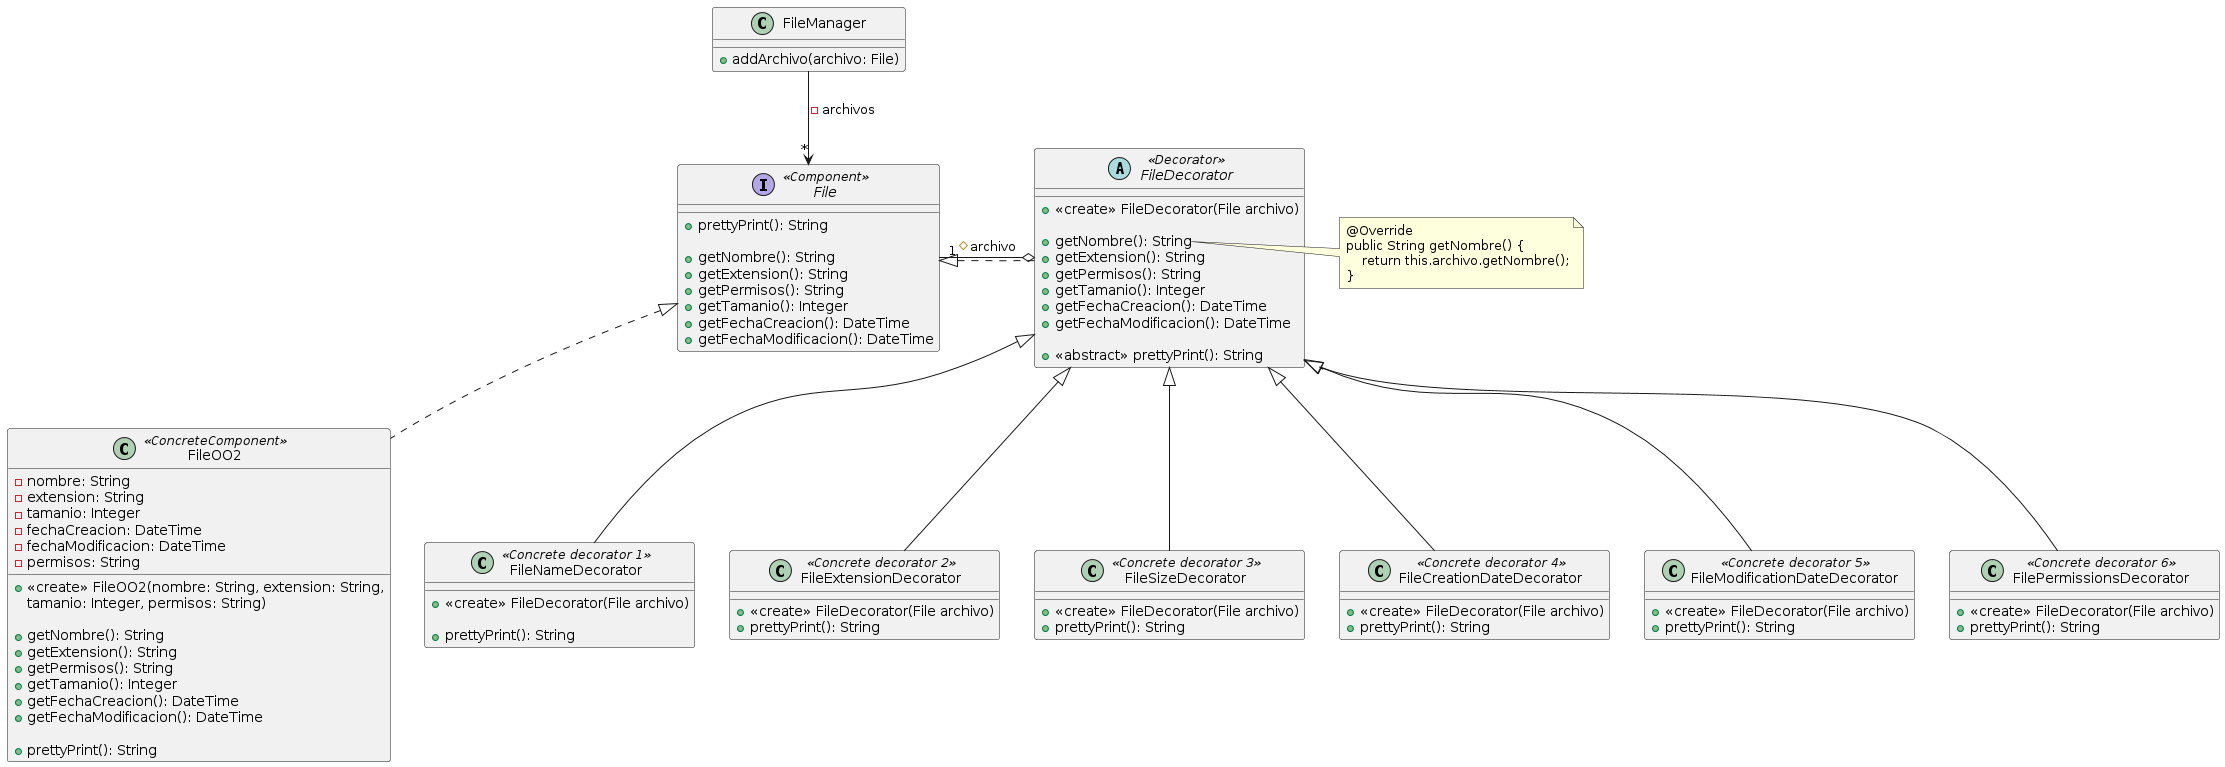

The diagram above was rendered by PlantUML. Its source (embedded in the PNG):
@startuml
class FileManager {
  +addArchivo(archivo: File)
}

interface File<<Component>>{
  +prettyPrint(): String
  
  +getNombre(): String
  +getExtension(): String
  +getPermisos(): String
  +getTamanio(): Integer
  +getFechaCreacion(): DateTime
  +getFechaModificacion(): DateTime

}

FileManager --> "*" File: -archivos

class FileOO2 <<ConcreteComponent>> implements File{
  -nombre: String
  -extension: String
  -tamanio: Integer
  -fechaCreacion: DateTime
  -fechaModificacion: DateTime
  -permisos: String

  +<<create>> FileOO2(nombre: String, extension: String,
                      tamanio: Integer, permisos: String)

  +getNombre(): String
  +getExtension(): String
  +getPermisos(): String
  +getTamanio(): Integer
  +getFechaCreacion(): DateTime
  +getFechaModificacion(): DateTime

  +prettyPrint(): String
}

abstract FileDecorator <<Decorator>>{
  +<<create>> FileDecorator(File archivo)

  +getNombre(): String
  +getExtension(): String
  +getPermisos(): String
  +getTamanio(): Integer
  +getFechaCreacion(): DateTime
  +getFechaModificacion(): DateTime

  +<<abstract>> prettyPrint(): String
}

note right of FileDecorator::getNombre
@Override
public String getNombre() {
    return this.archivo.getNombre();
}
end note

FileDecorator o-left- "1" File: #archivo
FileDecorator .up.|> File

class FileNameDecorator <<Concrete decorator 1>> extends FileDecorator {
  +<<create>> FileDecorator(File archivo)

  +prettyPrint(): String
}

class FileExtensionDecorator <<Concrete decorator 2>> extends FileDecorator {
  +<<create>> FileDecorator(File archivo)
  +prettyPrint(): String
}

class FileSizeDecorator <<Concrete decorator 3>> extends FileDecorator {
  +<<create>> FileDecorator(File archivo)
  +prettyPrint(): String
}

class FileCreationDateDecorator <<Concrete decorator 4>> extends FileDecorator {
  +<<create>> FileDecorator(File archivo)
  +prettyPrint(): String
}

class FileModificationDateDecorator <<Concrete decorator 5>> extends FileDecorator {
  +<<create>> FileDecorator(File archivo)
  +prettyPrint(): String
}

class FilePermissionsDecorator <<Concrete decorator 6>> extends FileDecorator {
  +<<create>> FileDecorator(File archivo)
  +prettyPrint(): String
}
@enduml